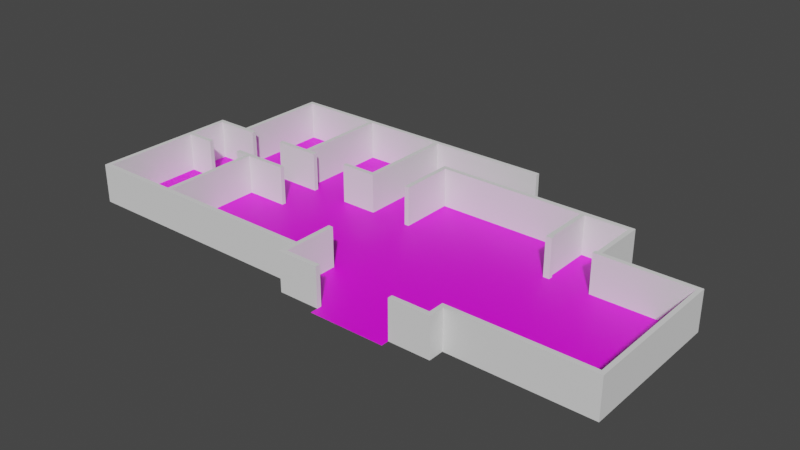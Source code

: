 # Source: SP_HouseShape.blend  (saved by Blender 2.90.8; exported with 4.5.12 LTS)
import bpy
from mathutils import Matrix  # noqa: F401  (used for matrix-valued properties, if any)

bpy.ops.wm.read_factory_settings(use_empty=True)
scene = bpy.context.scene
scene.name = 'Scene'

# ---- images (referenced by path relative to the original .blend; pixels are not part of the script)
import os
ASSET_DIR = os.environ.get("B2B_ASSET_DIR", "")  # directory of the original .blend (textures are referenced by path, not embedded)
HERE = os.path.dirname(os.path.abspath(__file__))  # packed textures are extracted next to this script under _unpacked/

def load_image(name, relpath, width, height, colorspace="sRGB"):
    """Load a texture the original file referenced (path relative to the .blend, or extracted next to this script)."""
    p = next((c for c in (os.path.join(HERE, relpath), os.path.join(ASSET_DIR, relpath)) if relpath and os.path.exists(c)), "")
    if p:
        img = bpy.data.images.load(p, check_existing=True)
        img.name = name
    else:  # same state as the original file: an image datablock whose file is absent (Cycles renders it pink)
        img = bpy.data.images.new(name, width, height)
        img.source = "FILE"
        img.filepath = "//" + (relpath or name)
    img.colorspace_settings.name = colorspace
    return img
img_untitled_diagram_png = load_image('Untitled Diagram.png', 'Untitled Diagram.png', 1024, 1024, 'sRGB')

# ---- materials (node trees are filled in below, after node groups)
mat_material_001 = bpy.data.materials.new('Material.001')
mat_material_001.use_transparent_shadow = False

# ---- material node trees
mat_material_001.use_nodes = True; mat_material_001.node_tree.nodes.clear()
_N = mat_material_001.node_tree.nodes; _L = mat_material_001.node_tree.links
n0 = _N.new('ShaderNodeBsdfPrincipled'); n0.name = 'Principled BSDF'; n0.location = (10, 300)
n0.distribution = 'GGX'
n0.subsurface_method = 'BURLEY'
n0.inputs[3].default_value = 1.45
n0.inputs[27].default_value = (0.0, 0.0, 0.0, 1.0)
n0.inputs[28].default_value = 1.0
n1 = _N.new('ShaderNodeOutputMaterial'); n1.name = 'Material Output'; n1.location = (300, 300)
n2 = _N.new('ShaderNodeTexImage'); n2.name = 'Image Texture'; n2.location = (-280, 280)
n2.image = img_untitled_diagram_png
_L.new(n0.outputs[0], n1.inputs[0])
_L.new(n2.outputs[0], n0.inputs[0])
n1.is_active_output = True

# ---- world
world_world = bpy.data.worlds.new('World'); scene.world = world_world
world_world.use_nodes = True; world_world.node_tree.nodes.clear()
_N = world_world.node_tree.nodes; _L = world_world.node_tree.links
n0 = _N.new('ShaderNodeOutputWorld'); n0.name = 'World Output'; n0.location = (300, 300)
n1 = _N.new('ShaderNodeBackground'); n1.name = 'Background'; n1.location = (10, 300)
n1.inputs[0].default_value = (0.05088, 0.05088, 0.05088, 1.0)
_L.new(n1.outputs[0], n0.inputs[0])
n0.is_active_output = True
world_world.color = (0.05872, 0.06372, 0.06372)
world_world.use_sun_shadow = False
world_world.sun_shadow_jitter_overblur = 0.0

# ---- meshes
me_plane = bpy.data.meshes.new('Plane')
me_plane.from_pydata([(5.499, -6.42, 0.0), (14.58, 2.019, 0.0), (5.499, 4.831, 0.0), (14.58, -5.625, 0.0), (-0.4521, 7.028, 0.0), (-0.4521, 2.019, 0.0), (-0.4521, -5.625, 0.0), (7.588, 2.019, 0.0), (7.588, -5.625, 0.0), (5.499, -6.81, 0.0), (1.652, -6.81, 0.0), (-0.4521, -6.42, 0.0), (7.588, -6.42, 0.0), (1.652, 4.831, 0.0), (-13.25, 2.019, 0.0), (-13.25, -5.625, 0.0), (1.652, -6.42, 0.0), (-11.45, 7.028, 0.0), (-11.45, 2.019, 0.0), (-11.45, -5.625, 0.0), (1.652, 7.028, 0.0), (3.568, 4.831, 0.0), (-0.4521, 4.831, 0.0), (7.588, 4.831, 0.0), (3.568, -6.81, 0.0), (-11.45, 4.831, 0.0), (9.986, 2.019, 0.0), (9.986, -5.625, 0.0), (3.568, 7.028, 0.0), (9.986, 4.831, 0.0), (14.58, -0.1887, 0.0), (-0.4521, -0.1887, 0.0), (-13.25, -0.1887, 0.0), (-11.45, -0.1887, 0.0), (-0.2118, 7.028, 0.0), (-0.2118, 2.019, 0.0), (-0.2118, -5.625, 0.0), (-0.2118, -6.42, 0.0), (-0.2118, 4.831, 0.0), (-0.2118, -0.1887, 0.0), (5.499, -6.179, 0.0), (-0.4521, -6.179, 0.0), (7.588, -6.179, 0.0), (1.652, -6.179, 0.0), (3.568, -6.179, 0.0), (-0.2118, -6.179, 0.0), (7.36, 2.019, 0.0), (7.36, -5.625, 0.0), (7.36, -6.42, 0.0), (7.36, 4.831, 0.0), (7.36, -0.1887, 0.0), (7.36, -6.179, 0.0), (14.58, -5.385, 0.0), (-0.4521, -5.385, 0.0), (7.588, -5.385, 0.0), (-13.25, -5.385, 0.0), (-11.45, -5.385, 0.0), (9.986, -5.385, 0.0), (-0.2118, -5.385, 0.0), (7.36, -5.385, 0.0), (14.36, 2.019, 0.0), (14.36, -5.625, 0.0), (14.36, -0.1887, 0.0), (14.36, -5.385, 0.0), (14.58, 1.792, 0.0), (5.499, 1.792, 0.0), (-0.4521, 1.792, 0.0), (7.588, 1.792, 0.0), (1.652, 1.792, 0.0), (-13.25, 1.792, 0.0), (-11.45, 1.792, 0.0), (3.568, 1.792, 0.0), (9.986, 1.792, 0.0), (-0.2118, 1.792, 0.0), (7.36, 1.792, 0.0), (14.36, 1.792, 0.0), (9.756, 2.019, 0.0), (9.756, -5.625, 0.0), (9.756, 4.831, 0.0), (9.756, -5.385, 0.0), (9.756, 1.792, 0.0), (5.499, 4.583, 0.0), (1.652, 4.583, 0.0), (-0.4521, 4.583, 0.0), (7.588, 4.583, 0.0), (-11.45, 4.583, 0.0), (3.568, 4.583, 0.0), (9.986, 4.583, 0.0), (-0.2118, 4.583, 0.0), (7.36, 4.583, 0.0), (9.756, 4.583, 0.0), (-6.818, 7.028, 0.0), (-6.818, 2.019, 0.0), (-6.818, -5.625, 0.0), (-6.818, 4.831, 0.0), (-6.818, -0.1887, 0.0), (-6.818, -5.385, 0.0), (-6.818, 1.792, 0.0), (-6.818, 4.583, 0.0), (-7.037, 7.028, 0.0), (-7.037, 2.019, 0.0), (-7.037, -5.625, 0.0), (-7.037, 4.831, 0.0), (-7.037, -0.1887, 0.0), (-7.037, -5.385, 0.0), (-7.037, 1.792, 0.0), (-7.037, 4.583, 0.0), (-11.22, 7.028, 0.0), (-11.22, 2.019, 0.0), (-11.22, -5.625, 0.0), (-11.22, 4.831, 0.0), (-11.22, -0.1887, 0.0), (-11.22, -5.385, 0.0), (-11.22, 1.792, 0.0), (-11.22, 4.583, 0.0), (14.58, -0.4052, 0.0), (-0.4521, -0.4052, 0.0), (-13.25, -0.4052, 0.0), (-11.45, -0.4052, 0.0), (-0.2118, -0.4052, 0.0), (7.36, -0.4052, 0.0), (14.36, -0.4052, 0.0), (-6.818, -0.4052, 0.0), (-7.037, -0.4052, 0.0), (-11.22, -0.4052, 0.0), (-13.02, 2.019, 0.0), (-13.02, -5.625, 0.0), (-13.02, -0.1887, 0.0), (-13.02, -5.385, 0.0), (-13.02, 1.792, 0.0), (-13.02, -0.4052, 0.0), (-8.832, 7.028, 0.0), (-8.832, 2.019, 0.0), (-8.832, -5.625, 0.0), (14.58, 1.792, 2.0), (-8.832, -0.1887, 0.0), (-8.832, -5.385, 0.0), (-8.832, 1.792, 0.0), (14.58, 2.019, 2.0), (-8.832, -0.4052, 0.0), (-8.62, 7.028, 0.0), (-8.62, 2.019, 0.0), (-8.62, -5.625, 0.0), (-0.2118, 7.028, 2.0), (-8.62, -0.1887, 0.0), (-8.62, -5.385, 0.0), (-8.62, 1.792, 0.0), (-0.4521, 7.028, 2.0), (-8.62, -0.4052, 0.0), (-2.641, 7.028, 0.0), (-2.641, 2.019, 0.0), (-2.641, -5.625, 0.0), (-2.641, 4.831, 0.0), (-2.641, -0.1887, 0.0), (-2.641, -5.385, 0.0), (-2.641, 1.792, 0.0), (-2.641, 4.583, 0.0), (-2.641, -0.4052, 0.0), (-2.42, 7.028, 0.0), (-2.42, 2.019, 0.0), (-2.42, -5.625, 0.0), (-2.42, 4.831, 0.0), (-2.42, -0.1887, 0.0), (-2.42, -5.385, 0.0), (-2.42, 1.792, 0.0), (-2.42, 4.583, 0.0), (-2.42, -0.4052, 0.0), (-11.45, 6.807, 0.0), (3.568, 6.807, 0.0), (-6.818, 6.807, 0.0), (-7.037, 6.807, 0.0), (-11.22, 6.807, 0.0), (-8.832, 6.807, 0.0), (-8.62, 6.807, 0.0), (-2.641, 6.807, 0.0), (-2.42, 6.807, 0.0), (-0.2118, -3.39, 0.0), (-0.4521, -3.39, 0.0), (-6.426, -0.1887, 0.0), (-6.426, -0.4052, 0.0), (-6.323, 1.792, 0.0), (-6.323, 2.019, 0.0), (-4.328, 1.792, 0.0), (-4.328, 2.019, 0.0), (-8.718, 2.019, 0.0), (-8.718, 1.792, 0.0), (-10.71, 2.019, 0.0), (-10.71, 1.792, 0.0), (-9.535, -0.4052, 0.0), (-9.535, -0.1887, 0.0), (-11.52, -0.1887, 0.0), (-11.52, -0.4052, 0.0), (-0.4521, -6.179, 2.0), (-0.4521, -5.625, 2.0), (-0.4521, 1.792, 2.0), (-0.4521, 2.019, 2.0), (9.756, -5.625, 2.0), (7.588, -5.625, 2.0), (7.588, -6.179, 2.0), (7.588, 1.792, 2.0), (7.588, 2.019, 2.0), (7.36, -6.42, 2.0), (5.499, -6.42, 2.0), (-0.2118, -6.42, 2.0), (-0.4521, -6.42, 2.0), (7.36, 4.831, 2.0), (5.499, 4.831, 2.0), (-13.02, 2.019, 2.0), (-13.25, 2.019, 2.0), (-13.02, -5.625, 2.0), (-13.25, -5.625, 2.0), (-13.25, 1.792, 2.0), (3.568, 4.831, 2.0), (1.652, 4.831, 2.0), (-11.22, 7.028, 2.0), (-11.45, 7.028, 2.0), (-11.22, 2.019, 2.0), (-11.45, 2.019, 2.0), (-11.22, -5.625, 2.0), (-11.45, -5.625, 2.0), (-11.45, 6.807, 2.0), (3.568, 7.028, 2.0), (1.652, 7.028, 2.0), (-0.4521, 4.583, 2.0), (-0.4521, 4.831, 2.0), (7.588, 4.583, 2.0), (7.588, 4.831, 2.0), (-11.45, 4.583, 2.0), (-11.45, 4.831, 2.0), (3.568, 6.807, 2.0), (-0.2118, 4.831, 2.0), (9.756, 4.831, 2.0), (14.36, 2.019, 2.0), (9.986, 2.019, 2.0), (14.36, -5.625, 2.0), (9.986, -5.625, 2.0), (9.986, 4.583, 2.0), (9.986, 4.831, 2.0), (9.986, 1.792, 2.0), (14.58, -0.4052, 2.0), (14.58, -0.1887, 2.0), (-13.25, -0.4052, 2.0), (-13.25, -0.1887, 2.0), (-2.42, 6.807, 2.0), (-13.02, -0.1887, 2.0), (1.652, -6.42, 2.0), (-0.2118, 4.583, 2.0), (-0.2118, 1.792, 2.0), (-0.2118, 2.019, 2.0), (-0.2118, -6.179, 2.0), (-0.2118, -5.625, 2.0), (5.499, -6.179, 2.0), (7.588, -6.42, 2.0), (1.652, -6.179, 2.0), (7.36, -6.179, 2.0), (7.36, -5.625, 2.0), (7.36, 4.583, 2.0), (7.36, 1.792, 2.0), (7.36, 2.019, 2.0), (14.58, -5.625, 2.0), (14.58, -5.385, 2.0), (-0.4521, -5.385, 2.0), (7.588, -5.385, 2.0), (-13.25, -5.385, 2.0), (-8.62, -5.385, 2.0), (-8.62, -5.625, 2.0), (-0.2118, -5.385, 2.0), (7.36, -5.385, 2.0), (14.36, -5.385, 2.0), (9.986, -5.385, 2.0), (-11.22, -5.385, 2.0), (-11.45, -5.385, 2.0), (-13.02, -5.385, 2.0), (9.756, -5.385, 2.0), (14.36, -0.4052, 2.0), (14.36, -0.1887, 2.0), (14.36, 1.792, 2.0), (-13.02, 1.792, 2.0), (-11.22, 1.792, 2.0), (-11.45, 1.792, 2.0), (9.756, 2.019, 2.0), (9.756, 1.792, 2.0), (-8.832, -5.385, 2.0), (-8.832, -5.625, 2.0), (9.756, 4.583, 2.0), (5.499, 4.583, 2.0), (3.568, 4.583, 2.0), (1.652, 4.583, 2.0), (-2.641, 7.028, 2.0), (-6.818, 7.028, 2.0), (-6.323, 2.019, 2.0), (-6.818, 2.019, 2.0), (-2.641, -5.625, 2.0), (-6.818, -5.625, 2.0), (-6.426, -0.1887, 2.0), (-6.818, -0.1887, 2.0), (-2.641, -5.385, 2.0), (-6.818, -5.385, 2.0), (-6.323, 1.792, 2.0), (-6.818, 1.792, 2.0), (-6.818, 4.583, 2.0), (-6.818, 4.831, 2.0), (-6.818, 6.807, 2.0), (-7.037, 7.028, 2.0), (-7.037, 2.019, 2.0), (-7.037, -5.625, 2.0), (-7.037, -0.1887, 2.0), (-7.037, -5.385, 2.0), (-7.037, 1.792, 2.0), (-7.037, 6.807, 2.0), (-7.037, 4.583, 2.0), (-7.037, 4.831, 2.0), (-8.832, 7.028, 2.0), (-10.71, 2.019, 2.0), (-10.71, 1.792, 2.0), (-11.22, 4.583, 2.0), (-11.22, 4.831, 2.0), (-11.22, 6.807, 2.0), (-6.818, -0.4052, 2.0), (-7.037, -0.4052, 2.0), (-6.426, -0.4052, 2.0), (-13.02, -0.4052, 2.0), (-11.52, -0.1887, 2.0), (-11.52, -0.4052, 2.0), (-8.62, 7.028, 2.0), (-8.62, -0.1887, 2.0), (-8.832, -0.1887, 2.0), (-8.62, -0.4052, 2.0), (-8.832, -0.4052, 2.0), (-8.62, 2.019, 2.0), (-8.62, 1.792, 2.0), (-2.42, 7.028, 2.0), (-2.42, 2.019, 2.0), (-2.641, 2.019, 2.0), (-2.42, -5.625, 2.0), (-2.42, -5.385, 2.0), (-2.42, 1.792, 2.0), (-2.641, 1.792, 2.0), (-2.641, 4.583, 2.0), (-2.641, 4.831, 2.0), (-2.641, 6.807, 2.0), (-2.42, 4.583, 2.0), (-2.42, 4.831, 2.0), (-8.62, 6.807, 2.0), (-8.832, 6.807, 2.0), (-0.2118, -3.39, 2.0), (-0.4521, -3.39, 2.0), (-4.328, 1.792, 2.0), (-4.328, 2.019, 2.0), (-8.718, 2.019, 2.0), (-8.718, 1.792, 2.0), (-9.535, -0.4052, 2.0), (-9.535, -0.1887, 2.0), (7.68, 1.792, 0.0), (7.68, 2.019, 0.0), (7.68, 1.792, 2.0), (7.68, 2.019, 2.0), (9.665, 1.792, 0.0), (9.665, 2.019, 0.0), (9.665, 1.792, 2.0), (9.665, 2.019, 2.0)], [], [(12, 42, 198, 252), (83, 22, 161, 165, 159, 164, 66, 5), (70, 113, 278, 279), (34, 4, 147, 143), (321, 323, 322, 244), (282, 264, 327, 328), (172, 173, 343, 344), (106, 100, 304, 310), (41, 11, 204, 192), (74, 67, 199, 257), (169, 174, 340, 302), (281, 238, 233, 280), (40, 0, 202, 251), (256, 225, 226, 205), (102, 106, 310, 311), (45, 36, 250, 249), (64, 1, 138, 134), (161, 175, 243, 342), (79, 57, 63, 121, 62, 75, 72, 80, 67, 74, 50, 120, 59, 54), (73, 35, 248, 247), (174, 152, 339, 340), (223, 246, 230, 224), (139, 136, 282, 328), (105, 97, 299, 308), (13, 38, 230, 213), (66, 73, 247, 194), (110, 171, 317, 316), (44, 40, 51, 47, 59, 120, 50, 74, 65, 71, 68, 73, 39, 119, 176, 58, 36, 45, 43), (24, 9, 0, 40, 44, 43, 16, 10), (67, 80, 76, 90, 84, 7), (96, 104, 307, 297), (37, 16, 245, 203), (71, 65, 74, 46, 89, 81, 86, 82, 88, 35, 73, 68), (170, 102, 311, 309), (286, 285, 256, 205, 206, 212, 213, 230, 246, 287), (95, 103, 306, 295), (284, 236, 237, 231), (242, 244, 277, 211), (239, 240, 134, 276, 275, 274, 268, 260), (210, 209, 272, 263), (20, 34, 143, 222), (241, 321, 244, 242), (72, 75, 276, 238), (334, 193, 261, 335, 296, 297, 307, 264, 265, 305, 293, 292), (280, 233, 236, 284), (118, 124, 188, 189, 111, 33, 190, 191), (309, 302, 289, 303), (234, 259, 260, 268), (168, 175, 161, 22, 38, 13, 21), (255, 197, 262, 267), (94, 169, 302, 301), (328, 327, 325, 326), (144, 135, 326, 325), (147, 331, 243, 229, 221, 222, 143), (56, 112, 136, 139, 188, 124, 118, 191, 130, 128), (31, 39, 73, 66, 164, 155, 182, 180, 97, 105, 146, 185, 137, 187, 113, 70, 129, 127, 190, 33, 111, 189, 135, 144, 103, 95, 178, 153, 162), (75, 62, 275, 276), (101, 93, 293, 305), (167, 25, 228, 220), (133, 142, 265, 283), (164, 159, 332, 336), (238, 276, 232, 233), (254, 198, 197, 255), (196, 235, 234, 268, 269, 273, 262, 197), (106, 102, 170, 173, 172, 171, 110, 114, 108, 186, 132, 184, 141, 100), (265, 264, 282, 283), (91, 99, 303, 289), (304, 291, 300, 301, 302, 309, 311, 310), (175, 168, 229, 243), (220, 317, 214, 215), (263, 272, 321, 241), (69, 32, 242, 211), (201, 252, 198, 254), (257, 199, 200, 225, 256, 258), (202, 201, 254, 251), (32, 117, 241, 242), (211, 277, 207, 208), (204, 203, 249, 192), (203, 245, 253, 249), (140, 131, 312, 324), (30, 64, 134, 240), (165, 161, 342, 341), (115, 30, 240, 239), (225, 284, 231, 226), (159, 165, 341, 332), (92, 181, 183, 150, 156, 152, 174, 169, 94, 98), (319, 318, 320, 294, 295, 306, 325, 327), (98, 94, 301, 300), (166, 116, 119, 39, 31, 162, 153, 178, 179, 157), (177, 176, 119, 116), (62, 121, 274, 275), (181, 180, 182, 183), (87, 29, 237, 236), (137, 185, 184, 132, 186, 187), (283, 282, 270, 271, 272, 209, 219, 218), (92, 98, 300, 291), (276, 134, 138, 232), (145, 104, 96, 154, 163, 53, 177, 116, 166, 157, 179, 122, 123, 148), (127, 129, 277, 244), (217, 216, 315, 316, 317, 220, 228, 227), (302, 340, 288, 289), (340, 243, 331, 288), (337, 336, 332, 333), (194, 247, 248, 246, 223, 195), (333, 332, 341, 342, 243, 340, 339, 338), (308, 299, 298, 290, 291, 304, 329, 349, 350, 330), (343, 309, 303, 324, 312, 214, 317, 344), (192, 249, 250, 266, 345, 346, 261, 193), (348, 347, 337, 333), (352, 351, 328, 326), (277, 279, 278, 314, 313, 216, 217, 207), (131, 107, 214, 312), (171, 172, 344, 317), (99, 140, 324, 303), (16, 43, 253, 245), (186, 108, 216, 313), (6, 41, 192, 193), (100, 141, 329, 304), (109, 133, 283, 218), (173, 170, 309, 343), (5, 66, 194, 195), (77, 27, 235, 196), (142, 101, 305, 265), (8, 77, 196, 197), (29, 78, 231, 237), (58, 176, 345, 266), (42, 8, 197, 198), (57, 79, 273, 269), (103, 144, 325, 306), (43, 45, 249, 253), (136, 112, 270, 282), (177, 53, 261, 346), (280, 76, 358, 360), (80, 72, 238, 281), (104, 145, 264, 307), (113, 187, 314, 278), (176, 177, 346, 345), (0, 48, 201, 202), (146, 105, 308, 330), (51, 40, 251, 254), (11, 37, 203, 204), (76, 80, 357, 358), (108, 114, 315, 216), (49, 2, 206, 205), (148, 123, 319, 327), (179, 178, 294, 320), (83, 5, 195, 223), (145, 148, 327, 264), (48, 12, 252, 201), (114, 110, 316, 315), (125, 14, 208, 207), (7, 84, 225, 200), (23, 49, 205, 226), (15, 126, 209, 210), (85, 18, 217, 227), (180, 181, 290, 298), (26, 87, 236, 233), (52, 115, 239, 260), (182, 155, 337, 347), (35, 88, 246, 248), (150, 183, 348, 333), (14, 69, 211, 208), (89, 46, 258, 256), (117, 55, 263, 241), (183, 182, 347, 348), (21, 13, 213, 212), (90, 76, 280, 284), (158, 149, 288, 331), (46, 74, 257, 258), (141, 184, 349, 329), (107, 17, 215, 214), (84, 90, 284, 225), (47, 51, 254, 255), (185, 146, 330, 350), (81, 89, 256, 285), (151, 160, 334, 292), (3, 52, 260, 259), (121, 63, 268, 274), (184, 185, 350, 349), (19, 109, 218, 219), (17, 167, 220, 215), (82, 86, 286, 287), (163, 154, 296, 335), (55, 15, 210, 263), (123, 122, 318, 319), (187, 186, 313, 314), (28, 20, 222, 221), (155, 164, 336, 337), (188, 139, 328, 351), (22, 83, 223, 224), (36, 58, 266, 250), (135, 189, 352, 326), (88, 82, 287, 246), (59, 47, 255, 267), (122, 179, 320, 318), (189, 188, 351, 352), (25, 85, 227, 228), (86, 81, 285, 286), (156, 150, 333, 338), (63, 57, 269, 268), (168, 28, 221, 229), (149, 91, 289, 288), (152, 156, 338, 339), (112, 56, 271, 270), (18, 125, 207, 217), (38, 22, 224, 230), (181, 92, 291, 290), (54, 59, 267, 262), (126, 19, 219, 209), (191, 190, 322, 323), (93, 151, 292, 293), (190, 127, 244, 322), (78, 23, 226, 231), (4, 158, 331, 147), (79, 54, 262, 273), (56, 128, 272, 271), (178, 95, 295, 294), (160, 6, 193, 334), (1, 60, 232, 138), (129, 70, 279, 277), (2, 21, 212, 206), (154, 96, 297, 296), (61, 3, 259, 234), (130, 191, 323, 321), (60, 26, 233, 232), (97, 180, 298, 299), (128, 130, 321, 272), (27, 61, 234, 235), (53, 163, 335, 261), (353, 354, 356, 355), (358, 357, 359, 360), (67, 7, 354, 353), (80, 281, 359, 357), (281, 280, 360, 359), (199, 67, 353, 355), (7, 200, 356, 354), (200, 199, 355, 356)])
_uv = me_plane.uv_layers.new(name='UVMap')
_uv.uv.foreach_set('vector', [0.0, 0.0, 0.0, 0.0, 0.0, 0.0, 0.0, 0.0, 0.4845, 0.8365, 0.4845, 0.8547, 0.417, 0.8547, 0.417, 0.8365, 0.417, 0.6482, 0.417, 0.6316, 0.4845, 0.6316, 0.4845, 0.6482, 0.1074, 0.6316, 0.1152, 0.6316, 0.1152, 0.6316, 0.1074, 0.6316, 0.0, 0.0, 0.0, 0.0, 0.0, 0.0, 0.0, 0.0, 0.05366, 0.4703, 0.1049, 0.4703, 0.1049, 0.4861, 0.05366, 0.4861, 0.1971, 0.1047, 0.2044, 0.1047, 0.2044, 0.4703, 0.1971, 0.4703, 0.1971, 0.9837, 0.2044, 0.9837, 0.2044, 0.9837, 0.1971, 0.9837, 0.2587, 0.8365, 0.2587, 0.6482, 0.2587, 0.6482, 0.2587, 0.8365, 0.0, 0.0, 0.0, 0.0, 0.0, 0.0, 0.0, 0.0, 0.7524, 0.6316, 0.7602, 0.6316, 0.7602, 0.6316, 0.7524, 0.6316, 0.2662, 0.9837, 0.4094, 0.9837, 0.4094, 0.9837, 0.2662, 0.9837, 0.8346, 0.6316, 0.8425, 0.6316, 0.8425, 0.6482, 0.8346, 0.6482, 0.6886, 0.04632, 0.6886, 0.02862, 0.6886, 0.02862, 0.6886, 0.04632, 0.7524, 0.8365, 0.7602, 0.8365, 0.7602, 0.8547, 0.7524, 0.8547, 0.2587, 0.8547, 0.2587, 0.8365, 0.2587, 0.8365, 0.2587, 0.8547, 0.4927, 0.04632, 0.4927, 0.08699, 0.4927, 0.08699, 0.4927, 0.04632, 0.0, 0.0, 0.0, 0.0, 0.0, 0.0, 0.0, 0.0, 0.417, 0.8547, 0.417, 0.9837, 0.417, 0.9837, 0.417, 0.8547, 0.8346, 0.1047, 0.8425, 0.1047, 0.9924, 0.1047, 0.9924, 0.4703, 0.9924, 0.4861, 0.9924, 0.6316, 0.8425, 0.6316, 0.8346, 0.6316, 0.7602, 0.6316, 0.7524, 0.6316, 0.7524, 0.4861, 0.7524, 0.4703, 0.7524, 0.1047, 0.7602, 0.1047, 0.4927, 0.6316, 0.4927, 0.6482, 0.4927, 0.6482, 0.4927, 0.6316, 0.4094, 0.9837, 0.4094, 0.8547, 0.4094, 0.8547, 0.4094, 0.9837, 0.4845, 0.8365, 0.4927, 0.8365, 0.4927, 0.8547, 0.4845, 0.8547, 0.1971, 0.4703, 0.1971, 0.1047, 0.1971, 0.1047, 0.1971, 0.4703, 0.2587, 0.6316, 0.2662, 0.6316, 0.2662, 0.6316, 0.2587, 0.6316, 0.5567, 0.8547, 0.4927, 0.8547, 0.4927, 0.8547, 0.5567, 0.8547, 0.4845, 0.6316, 0.4927, 0.6316, 0.4927, 0.6316, 0.4845, 0.6316, 0.1152, 0.8547, 0.1152, 0.9837, 0.1152, 0.9837, 0.1152, 0.8547, 0.6224, 0.04632, 0.6886, 0.04632, 0.7524, 0.04632, 0.7524, 0.08699, 0.7524, 0.1047, 0.7524, 0.4703, 0.7524, 0.4861, 0.7524, 0.6316, 0.6886, 0.6316, 0.6224, 0.6316, 0.5567, 0.6316, 0.4927, 0.6316, 0.4927, 0.4861, 0.4927, 0.4703, 0.4927, 0.2511, 0.4927, 0.1047, 0.4927, 0.08699, 0.4927, 0.04632, 0.5567, 0.04632, 0.6224, 0.0, 0.6886, 0.0, 0.6886, 0.02862, 0.6886, 0.04632, 0.6224, 0.04632, 0.5567, 0.04632, 0.5567, 0.02862, 0.5567, 0.0, 0.7602, 0.6316, 0.8346, 0.6316, 0.8346, 0.6482, 0.8346, 0.8365, 0.7602, 0.8365, 0.7602, 0.6482, 0.2662, 0.1047, 0.2587, 0.1047, 0.2587, 0.1047, 0.2662, 0.1047, 0.0, 0.0, 0.0, 0.0, 0.0, 0.0, 0.0, 0.0, 0.6224, 0.6316, 0.6886, 0.6316, 0.7524, 0.6316, 0.7524, 0.6482, 0.7524, 0.8365, 0.6886, 0.8365, 0.6224, 0.8365, 0.5567, 0.8365, 0.4927, 0.8365, 0.4927, 0.6482, 0.4927, 0.6316, 0.5567, 0.6316, 0.2587, 0.9837, 0.2587, 0.8547, 0.2587, 0.8547, 0.2587, 0.9837, 0.6224, 0.8365, 0.6886, 0.8365, 0.7524, 0.8365, 0.7524, 0.8547, 0.6886, 0.8547, 0.6224, 0.8547, 0.5567, 0.8547, 0.4927, 0.8547, 0.4927, 0.8365, 0.5567, 0.8365, 0.2662, 0.4861, 0.2587, 0.4861, 0.2587, 0.4861, 0.2662, 0.4861, 0.8346, 0.8365, 0.8425, 0.8365, 0.8425, 0.8547, 0.8346, 0.8547, 0.04576, 0.4861, 0.05366, 0.4861, 0.05366, 0.6316, 0.04576, 0.6316, 1.0, 0.4703, 1.0, 0.4861, 1.0, 0.6316, 0.9924, 0.6316, 0.9924, 0.4861, 0.9924, 0.4703, 0.9924, 0.1047, 1.0, 0.1047, 0.04576, 0.08699, 0.05366, 0.08699, 0.05366, 0.1047, 0.04576, 0.1047, 0.0, 0.0, 0.0, 0.0, 0.0, 0.0, 0.0, 0.0, 0.04576, 0.4703, 0.05366, 0.4703, 0.05366, 0.4861, 0.04576, 0.4861, 0.8425, 0.6316, 0.9924, 0.6316, 0.9924, 0.6316, 0.8425, 0.6316, 0.417, 0.08699, 0.4845, 0.08699, 0.4845, 0.1047, 0.417, 0.1047, 0.4094, 0.1047, 0.2662, 0.1047, 0.2587, 0.1047, 0.2044, 0.1047, 0.2044, 0.08699, 0.2587, 0.08699, 0.2662, 0.08699, 0.4094, 0.08699, 0.8346, 0.6482, 0.8425, 0.6482, 0.8425, 0.8365, 0.8346, 0.8365, 0.1074, 0.4703, 0.1152, 0.4703, 0.173, 0.4703, 0.173, 0.4861, 0.1152, 0.4861, 0.1074, 0.4861, 0.1049, 0.4861, 0.1049, 0.4703, 0.2587, 0.9837, 0.2662, 0.9837, 0.2662, 1.0, 0.2587, 1.0, 0.9924, 0.08699, 1.0, 0.08699, 1.0, 0.1047, 0.9924, 0.1047, 0.6224, 0.9837, 0.417, 0.9837, 0.417, 0.8547, 0.4845, 0.8547, 0.4927, 0.8547, 0.5567, 0.8547, 0.6224, 0.8547, 0.7524, 0.08699, 0.7602, 0.08699, 0.7602, 0.1047, 0.7524, 0.1047, 0.2662, 0.8547, 0.2662, 0.9837, 0.2662, 0.9837, 0.2662, 0.8547, 0.1971, 0.4703, 0.2044, 0.4703, 0.2044, 0.4861, 0.1971, 0.4861, 0.2044, 0.4861, 0.1971, 0.4861, 0.1971, 0.4861, 0.2044, 0.4861, 0.4845, 1.0, 0.417, 1.0, 0.417, 0.9837, 0.6224, 0.9837, 0.6224, 1.0, 0.5567, 1.0, 0.4927, 1.0, 0.1074, 0.1047, 0.1152, 0.1047, 0.1971, 0.1047, 0.1971, 0.4703, 0.173, 0.4703, 0.1152, 0.4703, 0.1074, 0.4703, 0.1049, 0.4703, 0.05366, 0.4703, 0.05366, 0.1047, 0.4845, 0.4861, 0.4927, 0.4861, 0.4927, 0.6316, 0.4845, 0.6316, 0.417, 0.6316, 0.4094, 0.6316, 0.3516, 0.6316, 0.2832, 0.6316, 0.2662, 0.6316, 0.2587, 0.6316, 0.2044, 0.6316, 0.201, 0.6316, 0.1971, 0.6316, 0.1326, 0.6316, 0.1152, 0.6316, 0.1074, 0.6316, 0.05366, 0.6316, 0.05366, 0.4861, 0.1049, 0.4861, 0.1074, 0.4861, 0.1152, 0.4861, 0.173, 0.4861, 0.1971, 0.4861, 0.2044, 0.4861, 0.2587, 0.4861, 0.2662, 0.4861, 0.2796, 0.4861, 0.4094, 0.4861, 0.417, 0.4861, 0.9924, 0.6316, 0.9924, 0.4861, 0.9924, 0.4861, 0.9924, 0.6316, 0.0, 0.0, 0.0, 0.0, 0.0, 0.0, 0.0, 0.0, 0.0, 0.0, 0.0, 0.0, 0.0, 0.0, 0.0, 0.0, 0.0, 0.0, 0.0, 0.0, 0.0, 0.0, 0.0, 0.0, 0.417, 0.6316, 0.417, 0.6482, 0.417, 0.6482, 0.417, 0.6316, 0.8425, 0.6316, 0.9924, 0.6316, 0.9924, 0.6482, 0.8425, 0.6482, 0.7524, 0.04632, 0.7602, 0.04632, 0.7602, 0.08699, 0.7524, 0.08699, 0.8346, 0.08699, 0.8425, 0.08699, 0.9924, 0.08699, 0.9924, 0.1047, 0.8425, 0.1047, 0.8346, 0.1047, 0.7602, 0.1047, 0.7602, 0.08699, 0.2587, 0.8365, 0.2587, 0.8547, 0.2587, 0.9837, 0.2044, 0.9837, 0.1971, 0.9837, 0.1152, 0.9837, 0.1152, 0.8547, 0.1152, 0.8365, 0.1152, 0.6482, 0.1326, 0.6482, 0.1971, 0.6482, 0.201, 0.6482, 0.2044, 0.6482, 0.2587, 0.6482, 0.2044, 0.08699, 0.2044, 0.1047, 0.1971, 0.1047, 0.1971, 0.08699, 0.0, 0.0, 0.0, 0.0, 0.0, 0.0, 0.0, 0.0, 0.2587, 0.6482, 0.2662, 0.6482, 0.2662, 0.8365, 0.2662, 0.8547, 0.2662, 0.9837, 0.2587, 0.9837, 0.2587, 0.8547, 0.2587, 0.8365, 0.417, 0.9837, 0.6224, 0.9837, 0.6224, 0.9837, 0.417, 0.9837, 0.1074, 0.9837, 0.1152, 0.9837, 0.1152, 1.0, 0.1074, 1.0, 0.04576, 0.1047, 0.05366, 0.1047, 0.05366, 0.4703, 0.04576, 0.4703, 0.0, 0.0, 0.0, 0.0, 0.0, 0.0, 0.0, 0.0, 0.7524, 0.02862, 0.7602, 0.02862, 0.7602, 0.04632, 0.7524, 0.04632, 0.7524, 0.6316, 0.7602, 0.6316, 0.7602, 0.6482, 0.7602, 0.8365, 0.7524, 0.8365, 0.7524, 0.6482, 0.6886, 0.02862, 0.7524, 0.02862, 0.7524, 0.04632, 0.6886, 0.04632, 0.0, 0.0, 0.0, 0.0, 0.0, 0.0, 0.0, 0.0, 0.04576, 0.6316, 0.05366, 0.6316, 0.05366, 0.6482, 0.04576, 0.6482, 0.4845, 0.02862, 0.4927, 0.02862, 0.4927, 0.04632, 0.4845, 0.04632, 0.4927, 0.02862, 0.5567, 0.02862, 0.5567, 0.04632, 0.4927, 0.04632, 0.0, 0.0, 0.0, 0.0, 0.0, 0.0, 0.0, 0.0, 0.0, 0.0, 0.0, 0.0, 0.0, 0.0, 0.0, 0.0, 0.417, 0.8365, 0.417, 0.8547, 0.417, 0.8547, 0.417, 0.8365, 0.0, 0.0, 0.0, 0.0, 0.0, 0.0, 0.0, 0.0, 0.7602, 0.8365, 0.8346, 0.8365, 0.8346, 0.8547, 0.7602, 0.8547, 0.417, 0.6482, 0.417, 0.8365, 0.417, 0.8365, 0.417, 0.6482, 0.2662, 0.6482, 0.2832, 0.6482, 0.3516, 0.6482, 0.4094, 0.6482, 0.4094, 0.8365, 0.4094, 0.8547, 0.4094, 0.9837, 0.2662, 0.9837, 0.2662, 0.8547, 0.2662, 0.8365, 0.2587, 0.4703, 0.2662, 0.4703, 0.2796, 0.4703, 0.2796, 0.4861, 0.2662, 0.4861, 0.2587, 0.4861, 0.2044, 0.4861, 0.2044, 0.4703, 0.2662, 0.8365, 0.2662, 0.8547, 0.2662, 0.8547, 0.2662, 0.8365, 0.417, 0.4703, 0.4845, 0.4703, 0.4927, 0.4703, 0.4927, 0.4861, 0.4845, 0.4861, 0.417, 0.4861, 0.4094, 0.4861, 0.2796, 0.4861, 0.2796, 0.4703, 0.4094, 0.4703, 0.4845, 0.2511, 0.4927, 0.2511, 0.4927, 0.4703, 0.4845, 0.4703, 0.9924, 0.4861, 0.9924, 0.4703, 0.9924, 0.4703, 0.9924, 0.4861, 0.2832, 0.6482, 0.2832, 0.6316, 0.3516, 0.6316, 0.3516, 0.6482, 0.0, 0.0, 0.0, 0.0, 0.0, 0.0, 0.0, 0.0, 0.1971, 0.6316, 0.201, 0.6316, 0.201, 0.6482, 0.1971, 0.6482, 0.1326, 0.6482, 0.1326, 0.6316, 0.1971, 0.08699, 0.1971, 0.1047, 0.1152, 0.1047, 0.1074, 0.1047, 0.05366, 0.1047, 0.05366, 0.08699, 0.1074, 0.08699, 0.1152, 0.08699, 0.2662, 0.6482, 0.2662, 0.8365, 0.2662, 0.8365, 0.2662, 0.6482, 0.9924, 0.6316, 1.0, 0.6316, 1.0, 0.6482, 0.9924, 0.6482, 0.2044, 0.1047, 0.2587, 0.1047, 0.2662, 0.1047, 0.4094, 0.1047, 0.417, 0.1047, 0.4845, 0.1047, 0.4845, 0.2511, 0.4845, 0.4703, 0.417, 0.4703, 0.4094, 0.4703, 0.2796, 0.4703, 0.2662, 0.4703, 0.2587, 0.4703, 0.2044, 0.4703, 0.05366, 0.4861, 0.05366, 0.6316, 0.05366, 0.6316, 0.05366, 0.4861, 0.1074, 0.6482, 0.1152, 0.6482, 0.1152, 0.8365, 0.1152, 0.8547, 0.1152, 0.9837, 0.1074, 0.9837, 0.1074, 0.8547, 0.1074, 0.8365, 0.2662, 0.9837, 0.4094, 0.9837, 0.4094, 1.0, 0.2662, 1.0, 0.4094, 0.9837, 0.417, 0.9837, 0.417, 1.0, 0.4094, 1.0, 0.4094, 0.6316, 0.417, 0.6316, 0.417, 0.6482, 0.4094, 0.6482, 0.4845, 0.6316, 0.4927, 0.6316, 0.4927, 0.6482, 0.4927, 0.8365, 0.4845, 0.8365, 0.4845, 0.6482, 0.4094, 0.6482, 0.417, 0.6482, 0.417, 0.8365, 0.417, 0.8547, 0.417, 0.9837, 0.4094, 0.9837, 0.4094, 0.8547, 0.4094, 0.8365, 0.2587, 0.6316, 0.2662, 0.6316, 0.2832, 0.6316, 0.2832, 0.6482, 0.2662, 0.6482, 0.2587, 0.6482, 0.2044, 0.6482, 0.201, 0.6482, 0.201, 0.6316, 0.2044, 0.6316, 0.2044, 0.9837, 0.2587, 0.9837, 0.2587, 1.0, 0.2044, 1.0, 0.1971, 1.0, 0.1152, 1.0, 0.1152, 0.9837, 0.1971, 0.9837, 0.4845, 0.04632, 0.4927, 0.04632, 0.4927, 0.08699, 0.4927, 0.1047, 0.4927, 0.2511, 0.4845, 0.2511, 0.4845, 0.1047, 0.4845, 0.08699, 0.3516, 0.6482, 0.3516, 0.6316, 0.4094, 0.6316, 0.4094, 0.6482, 0.173, 0.4861, 0.173, 0.4703, 0.1971, 0.4703, 0.1971, 0.4861, 0.05366, 0.6316, 0.1074, 0.6316, 0.1152, 0.6316, 0.1326, 0.6316, 0.1326, 0.6482, 0.1152, 0.6482, 0.1074, 0.6482, 0.05366, 0.6482, 0.0, 0.0, 0.0, 0.0, 0.0, 0.0, 0.0, 0.0, 0.1152, 0.9837, 0.1971, 0.9837, 0.1971, 0.9837, 0.1152, 0.9837, 0.0, 0.0, 0.0, 0.0, 0.0, 0.0, 0.0, 0.0, 0.5567, 0.02862, 0.5567, 0.04632, 0.5567, 0.04632, 0.5567, 0.02862, 0.1326, 0.6482, 0.1152, 0.6482, 0.1152, 0.6482, 0.1326, 0.6482, 0.0, 0.0, 0.0, 0.0, 0.0, 0.0, 0.0, 0.0, 0.2587, 0.6482, 0.2044, 0.6482, 0.2044, 0.6482, 0.2587, 0.6482, 0.0, 0.0, 0.0, 0.0, 0.0, 0.0, 0.0, 0.0, 0.2044, 0.9837, 0.2587, 0.9837, 0.2587, 0.9837, 0.2044, 0.9837, 0.4845, 0.6482, 0.4845, 0.6316, 0.4845, 0.6316, 0.4845, 0.6482, 0.0, 0.0, 0.0, 0.0, 0.0, 0.0, 0.0, 0.0, 0.0, 0.0, 0.0, 0.0, 0.0, 0.0, 0.0, 0.0, 0.0, 0.0, 0.0, 0.0, 0.0, 0.0, 0.0, 0.0, 0.0, 0.0, 0.0, 0.0, 0.0, 0.0, 0.0, 0.0, 0.4927, 0.1047, 0.4927, 0.2511, 0.4927, 0.2511, 0.4927, 0.1047, 0.0, 0.0, 0.0, 0.0, 0.0, 0.0, 0.0, 0.0, 0.8425, 0.1047, 0.8346, 0.1047, 0.8346, 0.1047, 0.8425, 0.1047, 0.2587, 0.4861, 0.2044, 0.4861, 0.2044, 0.4861, 0.2587, 0.4861, 0.5567, 0.04632, 0.4927, 0.04632, 0.4927, 0.04632, 0.5567, 0.04632, 0.1971, 0.1047, 0.1152, 0.1047, 0.1152, 0.1047, 0.1971, 0.1047, 0.4845, 0.2511, 0.4845, 0.1047, 0.4845, 0.1047, 0.4845, 0.2511, 0.8346, 0.6482, 0.8346, 0.6482, 0.8346, 0.6482, 0.8346, 0.6482, 0.8346, 0.6316, 0.8425, 0.6316, 0.8425, 0.6316, 0.8346, 0.6316, 0.2587, 0.1047, 0.2044, 0.1047, 0.2044, 0.1047, 0.2587, 0.1047, 0.1152, 0.6316, 0.1326, 0.6316, 0.1326, 0.6316, 0.1152, 0.6316, 0.4927, 0.2511, 0.4845, 0.2511, 0.4845, 0.2511, 0.4927, 0.2511, 0.0, 0.0, 0.0, 0.0, 0.0, 0.0, 0.0, 0.0, 0.2044, 0.6316, 0.2587, 0.6316, 0.2587, 0.6316, 0.2044, 0.6316, 0.7524, 0.04632, 0.6886, 0.04632, 0.6886, 0.04632, 0.7524, 0.04632, 0.0, 0.0, 0.0, 0.0, 0.0, 0.0, 0.0, 0.0, 0.8346, 0.6482, 0.8346, 0.6316, 0.8346, 0.6316, 0.8346, 0.6482, 0.1152, 0.6482, 0.1152, 0.8365, 0.1152, 0.8365, 0.1152, 0.6482, 0.0, 0.0, 0.0, 0.0, 0.0, 0.0, 0.0, 0.0, 0.2044, 0.4703, 0.2587, 0.4703, 0.2587, 0.4703, 0.2044, 0.4703, 0.2796, 0.4703, 0.2796, 0.4861, 0.2796, 0.4861, 0.2796, 0.4703, 0.4845, 0.8365, 0.4845, 0.6482, 0.4845, 0.6482, 0.4845, 0.8365, 0.2044, 0.1047, 0.2044, 0.4703, 0.2044, 0.4703, 0.2044, 0.1047, 0.0, 0.0, 0.0, 0.0, 0.0, 0.0, 0.0, 0.0, 0.1152, 0.8365, 0.1152, 0.8547, 0.1152, 0.8547, 0.1152, 0.8365, 0.0, 0.0, 0.0, 0.0, 0.0, 0.0, 0.0, 0.0, 0.7602, 0.6482, 0.7602, 0.8365, 0.7602, 0.8365, 0.7602, 0.6482, 0.0, 0.0, 0.0, 0.0, 0.0, 0.0, 0.0, 0.0, 0.0, 0.0, 0.0, 0.0, 0.0, 0.0, 0.0, 0.0, 0.0, 0.0, 0.0, 0.0, 0.0, 0.0, 0.0, 0.0, 0.2832, 0.6316, 0.2832, 0.6482, 0.2832, 0.6482, 0.2832, 0.6316, 0.0, 0.0, 0.0, 0.0, 0.0, 0.0, 0.0, 0.0, 0.0, 0.0, 0.0, 0.0, 0.0, 0.0, 0.0, 0.0, 0.3516, 0.6316, 0.4094, 0.6316, 0.4094, 0.6316, 0.3516, 0.6316, 0.4927, 0.6482, 0.4927, 0.8365, 0.4927, 0.8365, 0.4927, 0.6482, 0.4094, 0.6482, 0.3516, 0.6482, 0.3516, 0.6482, 0.4094, 0.6482, 0.0, 0.0, 0.0, 0.0, 0.0, 0.0, 0.0, 0.0, 0.7524, 0.8365, 0.7524, 0.6482, 0.7524, 0.6482, 0.7524, 0.8365, 0.0, 0.0, 0.0, 0.0, 0.0, 0.0, 0.0, 0.0, 0.3516, 0.6482, 0.3516, 0.6316, 0.3516, 0.6316, 0.3516, 0.6482, 0.6224, 0.8547, 0.5567, 0.8547, 0.5567, 0.8547, 0.6224, 0.8547, 0.8346, 0.8365, 0.8346, 0.6482, 0.8346, 0.6482, 0.8346, 0.8365, 0.0, 0.0, 0.0, 0.0, 0.0, 0.0, 0.0, 0.0, 0.7524, 0.6482, 0.7524, 0.6316, 0.7524, 0.6316, 0.7524, 0.6482, 0.2044, 0.6482, 0.201, 0.6482, 0.201, 0.6482, 0.2044, 0.6482, 0.0, 0.0, 0.0, 0.0, 0.0, 0.0, 0.0, 0.0, 0.7602, 0.8365, 0.8346, 0.8365, 0.8346, 0.8365, 0.7602, 0.8365, 0.7524, 0.08699, 0.7524, 0.04632, 0.7524, 0.04632, 0.7524, 0.08699, 0.201, 0.6316, 0.2044, 0.6316, 0.2044, 0.6316, 0.201, 0.6316, 0.6886, 0.8365, 0.7524, 0.8365, 0.7524, 0.8365, 0.6886, 0.8365, 0.0, 0.0, 0.0, 0.0, 0.0, 0.0, 0.0, 0.0, 0.0, 0.0, 0.0, 0.0, 0.0, 0.0, 0.0, 0.0, 0.9924, 0.4703, 0.9924, 0.1047, 0.9924, 0.1047, 0.9924, 0.4703, 0.201, 0.6482, 0.201, 0.6316, 0.201, 0.6316, 0.201, 0.6482, 0.0, 0.0, 0.0, 0.0, 0.0, 0.0, 0.0, 0.0, 0.0, 0.0, 0.0, 0.0, 0.0, 0.0, 0.0, 0.0, 0.5567, 0.8365, 0.6224, 0.8365, 0.6224, 0.8365, 0.5567, 0.8365, 0.417, 0.1047, 0.4094, 0.1047, 0.4094, 0.1047, 0.417, 0.1047, 0.0, 0.0, 0.0, 0.0, 0.0, 0.0, 0.0, 0.0, 0.2587, 0.4703, 0.2662, 0.4703, 0.2662, 0.4703, 0.2587, 0.4703, 0.1326, 0.6316, 0.1326, 0.6482, 0.1326, 0.6482, 0.1326, 0.6316, 0.0, 0.0, 0.0, 0.0, 0.0, 0.0, 0.0, 0.0, 0.4094, 0.6316, 0.417, 0.6316, 0.417, 0.6316, 0.4094, 0.6316, 0.173, 0.4703, 0.1971, 0.4703, 0.1971, 0.4703, 0.173, 0.4703, 0.4845, 0.8547, 0.4845, 0.8365, 0.4845, 0.8365, 0.4845, 0.8547, 0.4927, 0.08699, 0.4927, 0.1047, 0.4927, 0.1047, 0.4927, 0.08699, 0.1971, 0.4861, 0.173, 0.4861, 0.173, 0.4861, 0.1971, 0.4861, 0.4927, 0.8365, 0.5567, 0.8365, 0.5567, 0.8365, 0.4927, 0.8365, 0.7524, 0.1047, 0.7524, 0.08699, 0.7524, 0.08699, 0.7524, 0.1047, 0.2662, 0.4703, 0.2796, 0.4703, 0.2796, 0.4703, 0.2662, 0.4703, 0.173, 0.4861, 0.173, 0.4703, 0.173, 0.4703, 0.173, 0.4861, 0.0, 0.0, 0.0, 0.0, 0.0, 0.0, 0.0, 0.0, 0.6224, 0.8365, 0.6886, 0.8365, 0.6886, 0.8365, 0.6224, 0.8365, 0.4094, 0.8365, 0.4094, 0.6482, 0.4094, 0.6482, 0.4094, 0.8365, 0.9924, 0.1047, 0.8425, 0.1047, 0.8425, 0.1047, 0.9924, 0.1047, 0.0, 0.0, 0.0, 0.0, 0.0, 0.0, 0.0, 0.0, 0.0, 0.0, 0.0, 0.0, 0.0, 0.0, 0.0, 0.0, 0.4094, 0.8547, 0.4094, 0.8365, 0.4094, 0.8365, 0.4094, 0.8547, 0.1152, 0.1047, 0.1074, 0.1047, 0.1074, 0.1047, 0.1152, 0.1047, 0.0, 0.0, 0.0, 0.0, 0.0, 0.0, 0.0, 0.0, 0.4927, 0.8547, 0.4845, 0.8547, 0.4845, 0.8547, 0.4927, 0.8547, 0.2832, 0.6482, 0.2662, 0.6482, 0.2662, 0.6482, 0.2832, 0.6482, 0.7602, 0.1047, 0.7524, 0.1047, 0.7524, 0.1047, 0.7602, 0.1047, 0.0, 0.0, 0.0, 0.0, 0.0, 0.0, 0.0, 0.0, 0.1049, 0.4703, 0.1049, 0.4861, 0.1049, 0.4861, 0.1049, 0.4703, 0.0, 0.0, 0.0, 0.0, 0.0, 0.0, 0.0, 0.0, 0.1049, 0.4861, 0.05366, 0.4861, 0.05366, 0.4861, 0.1049, 0.4861, 0.0, 0.0, 0.0, 0.0, 0.0, 0.0, 0.0, 0.0, 0.0, 0.0, 0.0, 0.0, 0.0, 0.0, 0.0, 0.0, 0.8346, 0.1047, 0.7602, 0.1047, 0.7602, 0.1047, 0.8346, 0.1047, 0.1074, 0.1047, 0.05366, 0.1047, 0.05366, 0.1047, 0.1074, 0.1047, 0.2796, 0.4861, 0.2662, 0.4861, 0.2662, 0.4861, 0.2796, 0.4861, 0.0, 0.0, 0.0, 0.0, 0.0, 0.0, 0.0, 0.0, 0.0, 0.0, 0.0, 0.0, 0.0, 0.0, 0.0, 0.0, 0.05366, 0.6316, 0.1074, 0.6316, 0.1074, 0.6316, 0.05366, 0.6316, 0.0, 0.0, 0.0, 0.0, 0.0, 0.0, 0.0, 0.0, 0.4094, 0.1047, 0.2662, 0.1047, 0.2662, 0.1047, 0.4094, 0.1047, 0.0, 0.0, 0.0, 0.0, 0.0, 0.0, 0.0, 0.0, 0.05366, 0.4703, 0.1049, 0.4703, 0.1049, 0.4703, 0.05366, 0.4703, 0.0, 0.0, 0.0, 0.0, 0.0, 0.0, 0.0, 0.0, 0.2662, 0.6316, 0.2832, 0.6316, 0.2832, 0.6316, 0.2662, 0.6316, 0.05366, 0.1047, 0.05366, 0.4703, 0.05366, 0.4703, 0.05366, 0.1047, 0.0, 0.0, 0.0, 0.0, 0.0, 0.0, 0.0, 0.0, 0.4845, 0.1047, 0.417, 0.1047, 0.417, 0.1047, 0.4845, 0.1047, 0.7602, 0.6316, 0.7602, 0.6482, 0.7602, 0.6482, 0.7602, 0.6316, 0.8346, 0.6482, 0.8346, 0.6316, 0.8346, 0.6316, 0.8346, 0.6482, 0.7602, 0.6316, 0.7602, 0.6482, 0.7602, 0.6482, 0.7602, 0.6316, 0.8346, 0.6316, 0.8346, 0.6316, 0.8346, 0.6316, 0.8346, 0.6316, 0.8346, 0.6316, 0.8346, 0.6482, 0.8346, 0.6482, 0.8346, 0.6316, 0.7602, 0.6316, 0.7602, 0.6316, 0.7602, 0.6316, 0.7602, 0.6316, 0.7602, 0.6482, 0.7602, 0.6482, 0.7602, 0.6482, 0.7602, 0.6482, 0.7602, 0.6482, 0.7602, 0.6316, 0.7602, 0.6316, 0.7602, 0.6482])
me_plane.use_remesh_fix_poles = True
me_plane.use_remesh_preserve_attributes = False
me_plane.use_mirror_vertex_groups = False
me_plane.update()
me_plane_001 = bpy.data.meshes.new('Plane.001')
me_plane_001.from_pydata([(5.499, -6.42, 0.0), (-0.4521, 2.019, 0.0), (7.588, 2.019, 0.0), (5.499, -6.81, 0.0), (1.652, -6.81, 0.0), (1.652, 4.831, 0.0), (1.652, -6.42, 0.0), (3.568, 4.831, 0.0), (-0.4521, 4.831, 0.0), (3.568, -6.81, 0.0), (-0.4521, -0.1887, 0.0), (-11.45, -0.1887, 0.0), (-0.2118, 2.019, 0.0), (-0.2118, -5.625, 0.0), (-0.2118, 4.831, 0.0), (-0.2118, -0.1887, 0.0), (5.499, -6.179, 0.0), (1.652, -6.179, 0.0), (3.568, -6.179, 0.0), (-0.2118, -6.179, 0.0), (7.36, 2.019, 0.0), (7.36, -5.625, 0.0), (7.36, -0.1887, 0.0), (7.36, -6.179, 0.0), (-0.4521, -5.385, 0.0), (7.588, -5.385, 0.0), (-11.45, -5.385, 0.0), (9.986, -5.385, 0.0), (-0.2118, -5.385, 0.0), (7.36, -5.385, 0.0), (14.36, -0.1887, 0.0), (14.36, -5.385, 0.0), (5.499, 1.792, 0.0), (-0.4521, 1.792, 0.0), (7.588, 1.792, 0.0), (1.652, 1.792, 0.0), (-11.45, 1.792, 0.0), (3.568, 1.792, 0.0), (9.986, 1.792, 0.0), (-0.2118, 1.792, 0.0), (7.36, 1.792, 0.0), (14.36, 1.792, 0.0), (9.756, 2.019, 0.0), (9.756, -5.385, 0.0), (9.756, 1.792, 0.0), (5.499, 4.583, 0.0), (1.652, 4.583, 0.0), (-0.4521, 4.583, 0.0), (7.588, 4.583, 0.0), (3.568, 4.583, 0.0), (-0.2118, 4.583, 0.0), (7.36, 4.583, 0.0), (9.756, 4.583, 0.0), (-6.818, 2.019, 0.0), (-6.818, 4.831, 0.0), (-6.818, -0.1887, 0.0), (-6.818, -5.385, 0.0), (-6.818, 1.792, 0.0), (-6.818, 4.583, 0.0), (-7.037, 2.019, 0.0), (-7.037, 4.831, 0.0), (-7.037, -0.1887, 0.0), (-7.037, -5.385, 0.0), (-7.037, 1.792, 0.0), (-7.037, 4.583, 0.0), (-11.22, 2.019, 0.0), (-11.22, 4.831, 0.0), (-11.22, -0.1887, 0.0), (-11.22, -5.385, 0.0), (-11.22, 1.792, 0.0), (-11.22, 4.583, 0.0), (-0.4521, -0.4052, 0.0), (-11.45, -0.4052, 0.0), (-0.2118, -0.4052, 0.0), (7.36, -0.4052, 0.0), (14.36, -0.4052, 0.0), (-6.818, -0.4052, 0.0), (-7.037, -0.4052, 0.0), (-11.22, -0.4052, 0.0), (-13.02, -0.1887, 0.0), (-13.02, -5.385, 0.0), (-13.02, 1.792, 0.0), (-13.02, -0.4052, 0.0), (-8.832, 2.019, 0.0), (-8.832, -0.1887, 0.0), (-8.832, -5.385, 0.0), (-8.832, 1.792, 0.0), (-8.832, -0.4052, 0.0), (-8.62, 2.019, 0.0), (-8.62, -0.1887, 0.0), (-8.62, -5.385, 0.0), (-8.62, 1.792, 0.0), (-8.62, -0.4052, 0.0), (-2.641, 2.019, 0.0), (-2.641, 4.831, 0.0), (-2.641, -0.1887, 0.0), (-2.641, -5.385, 0.0), (-2.641, 1.792, 0.0), (-2.641, 4.583, 0.0), (-2.641, -0.4052, 0.0), (-2.42, 2.019, 0.0), (-2.42, 4.831, 0.0), (-2.42, -0.1887, 0.0), (-2.42, -5.385, 0.0), (-2.42, 1.792, 0.0), (-2.42, 4.583, 0.0), (-2.42, -0.4052, 0.0), (3.568, 6.807, 0.0), (-6.818, 6.807, 0.0), (-7.037, 6.807, 0.0), (-11.22, 6.807, 0.0), (-8.832, 6.807, 0.0), (-8.62, 6.807, 0.0), (-2.641, 6.807, 0.0), (-2.42, 6.807, 0.0), (-0.2118, -3.39, 0.0), (-0.4521, -3.39, 0.0), (-6.426, -0.1887, 0.0), (-6.426, -0.4052, 0.0), (-6.323, 1.792, 0.0), (-6.323, 2.019, 0.0), (-4.328, 1.792, 0.0), (-4.328, 2.019, 0.0), (-8.718, 2.019, 0.0), (-8.718, 1.792, 0.0), (-10.71, 2.019, 0.0), (-10.71, 1.792, 0.0), (-9.535, -0.4052, 0.0), (-9.535, -0.1887, 0.0), (-11.52, -0.1887, 0.0), (-11.52, -0.4052, 0.0)], [], [(47, 8, 101, 105, 100, 104, 33, 1), (43, 27, 31, 75, 30, 41, 38, 44, 34, 40, 22, 74, 29, 25), (18, 16, 23, 21, 29, 74, 22, 40, 32, 37, 35, 39, 15, 73, 115, 28, 13, 19, 17), (9, 3, 0, 16, 18, 17, 6, 4), (34, 44, 42, 52, 48, 2), (37, 32, 40, 20, 51, 45, 49, 46, 50, 12, 39, 35), (72, 78, 127, 128, 67, 11, 129, 130), (107, 114, 101, 8, 14, 5, 7), (26, 68, 85, 87, 127, 78, 72, 130, 82, 80), (10, 15, 39, 33, 104, 97, 121, 119, 57, 63, 91, 124, 86, 126, 69, 36, 81, 79, 129, 11, 67, 128, 84, 89, 61, 55, 117, 95, 102), (64, 60, 109, 112, 111, 110, 66, 70, 65, 125, 83, 123, 88, 59), (53, 120, 122, 93, 98, 94, 113, 108, 54, 58), (106, 71, 73, 15, 10, 102, 95, 117, 118, 99), (116, 115, 73, 71), (120, 119, 121, 122), (86, 124, 123, 83, 125, 126), (90, 62, 56, 96, 103, 24, 116, 71, 106, 99, 118, 76, 77, 92)])
_uv = me_plane_001.uv_layers.new(name='UVMap')
_uv.uv.foreach_set('vector', [0.4845, 0.8365, 0.4845, 0.8547, 0.417, 0.8547, 0.417, 0.8365, 0.417, 0.6482, 0.417, 0.6316, 0.4845, 0.6316, 0.4845, 0.6482, 0.8346, 0.1047, 0.8425, 0.1047, 0.9924, 0.1047, 0.9924, 0.4703, 0.9924, 0.4861, 0.9924, 0.6316, 0.8425, 0.6316, 0.8346, 0.6316, 0.7602, 0.6316, 0.7524, 0.6316, 0.7524, 0.4861, 0.7524, 0.4703, 0.7524, 0.1047, 0.7602, 0.1047, 0.6224, 0.04632, 0.6886, 0.04632, 0.7524, 0.04632, 0.7524, 0.08699, 0.7524, 0.1047, 0.7524, 0.4703, 0.7524, 0.4861, 0.7524, 0.6316, 0.6886, 0.6316, 0.6224, 0.6316, 0.5567, 0.6316, 0.4927, 0.6316, 0.4927, 0.4861, 0.4927, 0.4703, 0.4927, 0.2511, 0.4927, 0.1047, 0.4927, 0.08699, 0.4927, 0.04632, 0.5567, 0.04632, 0.6224, 0.0, 0.6886, 0.0, 0.6886, 0.02862, 0.6886, 0.04632, 0.6224, 0.04632, 0.5567, 0.04632, 0.5567, 0.02862, 0.5567, 0.0, 0.7602, 0.6316, 0.8346, 0.6316, 0.8346, 0.6482, 0.8346, 0.8365, 0.7602, 0.8365, 0.7602, 0.6482, 0.6224, 0.6316, 0.6886, 0.6316, 0.7524, 0.6316, 0.7524, 0.6482, 0.7524, 0.8365, 0.6886, 0.8365, 0.6224, 0.8365, 0.5567, 0.8365, 0.4927, 0.8365, 0.4927, 0.6482, 0.4927, 0.6316, 0.5567, 0.6316, 0.1074, 0.4703, 0.1152, 0.4703, 0.173, 0.4703, 0.173, 0.4861, 0.1152, 0.4861, 0.1074, 0.4861, 0.1049, 0.4861, 0.1049, 0.4703, 0.6224, 0.9837, 0.417, 0.9837, 0.417, 0.8547, 0.4845, 0.8547, 0.4927, 0.8547, 0.5567, 0.8547, 0.6224, 0.8547, 0.1074, 0.1047, 0.1152, 0.1047, 0.1971, 0.1047, 0.1971, 0.4703, 0.173, 0.4703, 0.1152, 0.4703, 0.1074, 0.4703, 0.1049, 0.4703, 0.05366, 0.4703, 0.05366, 0.1047, 0.4845, 0.4861, 0.4927, 0.4861, 0.4927, 0.6316, 0.4845, 0.6316, 0.417, 0.6316, 0.4094, 0.6316, 0.3516, 0.6316, 0.2832, 0.6316, 0.2662, 0.6316, 0.2587, 0.6316, 0.2044, 0.6316, 0.201, 0.6316, 0.1971, 0.6316, 0.1326, 0.6316, 0.1152, 0.6316, 0.1074, 0.6316, 0.05366, 0.6316, 0.05366, 0.4861, 0.1049, 0.4861, 0.1074, 0.4861, 0.1152, 0.4861, 0.173, 0.4861, 0.1971, 0.4861, 0.2044, 0.4861, 0.2587, 0.4861, 0.2662, 0.4861, 0.2796, 0.4861, 0.4094, 0.4861, 0.417, 0.4861, 0.2587, 0.8365, 0.2587, 0.8547, 0.2587, 0.9837, 0.2044, 0.9837, 0.1971, 0.9837, 0.1152, 0.9837, 0.1152, 0.8547, 0.1152, 0.8365, 0.1152, 0.6482, 0.1326, 0.6482, 0.1971, 0.6482, 0.201, 0.6482, 0.2044, 0.6482, 0.2587, 0.6482, 0.2662, 0.6482, 0.2832, 0.6482, 0.3516, 0.6482, 0.4094, 0.6482, 0.4094, 0.8365, 0.4094, 0.8547, 0.4094, 0.9837, 0.2662, 0.9837, 0.2662, 0.8547, 0.2662, 0.8365, 0.417, 0.4703, 0.4845, 0.4703, 0.4927, 0.4703, 0.4927, 0.4861, 0.4845, 0.4861, 0.417, 0.4861, 0.4094, 0.4861, 0.2796, 0.4861, 0.2796, 0.4703, 0.4094, 0.4703, 0.4845, 0.2511, 0.4927, 0.2511, 0.4927, 0.4703, 0.4845, 0.4703, 0.2832, 0.6482, 0.2832, 0.6316, 0.3516, 0.6316, 0.3516, 0.6482, 0.1971, 0.6316, 0.201, 0.6316, 0.201, 0.6482, 0.1971, 0.6482, 0.1326, 0.6482, 0.1326, 0.6316, 0.2044, 0.1047, 0.2587, 0.1047, 0.2662, 0.1047, 0.4094, 0.1047, 0.417, 0.1047, 0.4845, 0.1047, 0.4845, 0.2511, 0.4845, 0.4703, 0.417, 0.4703, 0.4094, 0.4703, 0.2796, 0.4703, 0.2662, 0.4703, 0.2587, 0.4703, 0.2044, 0.4703])
me_plane_001.materials.append(mat_material_001)
me_plane_001.use_remesh_fix_poles = True
me_plane_001.use_remesh_preserve_attributes = False
me_plane_001.use_mirror_vertex_groups = False
me_plane_001.update()

# ---- objects
ob_houseshape = bpy.data.objects.new('HouseShape', me_plane)
ob_floorplan = bpy.data.objects.new('FloorPlan', me_plane_001)

# ---- transforms, parenting, visibility, modifiers, constraints
ob_houseshape.location = (0.0, 0.0, 0.0)
ob_houseshape.lineart.crease_threshold = 0.0
ob_floorplan.parent = ob_houseshape
ob_floorplan.location = (0.0, 0.0, 0.001)
ob_floorplan.lineart.crease_threshold = 0.0

# ---- collection membership
scene.collection.objects.link(ob_houseshape)
scene.collection.objects.link(ob_floorplan)

# ---- scene / render settings (as saved in the file)
scene.frame_start = 1; scene.frame_end = 250; scene.frame_set(1)
scene.render.engine = 'BLENDER_EEVEE_NEXT'
scene.cycles.use_denoising = False
scene.cycles.samples = 128
scene.cycles.sampling_pattern = 'TABULATED_SOBOL'
scene.cycles.use_adaptive_sampling = False
scene.cycles.use_light_tree = False
scene.view_settings.view_transform = 'Filmic'
bpy.context.view_layer.update()

# ---- added for rendering (the .blend has no active camera and no usable light): camera, sun
cam_auto = bpy.data.cameras.new('AutoCamera')
cam_auto.lens = 50.0
cam_auto.sensor_width = 36.0
cam_auto.clip_end = 1000.0
ob_auto_camera = bpy.data.objects.new('AutoCamera', cam_auto)
scene.collection.objects.link(ob_auto_camera)
ob_auto_camera.location = (29.4795, -34.4659, 24.0499)
ob_auto_camera.rotation_euler = (1.09748, -7.21219e-08, 0.694738)
scene.camera = ob_auto_camera
light_auto_sun = bpy.data.lights.new('AutoSun', 'SUN')
light_auto_sun.energy = 3.0
light_auto_sun.angle = 0.0523599
ob_auto_sun = bpy.data.objects.new('AutoSun', light_auto_sun)
scene.collection.objects.link(ob_auto_sun)
ob_auto_sun.rotation_euler = (0.872665, 0.174533, 0.523599)
bpy.context.view_layer.update()
